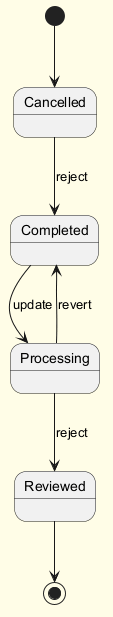

The diagram above was rendered by PlantUML. Its source (embedded in the PNG):
@startuml
skinparam backgroundColor #FFFDE7
skinparam classBackgroundColor #FFF9C4
skinparam classBorderColor #F57F17
[*] --> Cancelled
Cancelled --> Completed : reject
Completed --> Processing : update
Processing --> Reviewed : reject
Processing --> Completed : revert
Reviewed --> [*]
@enduml